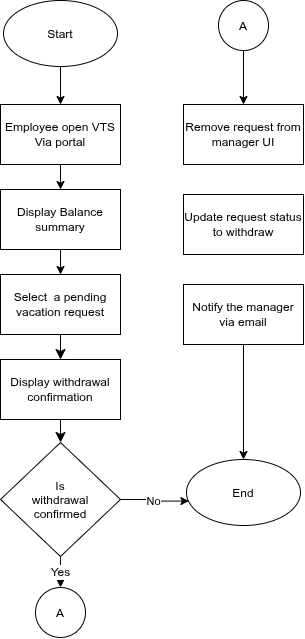

The diagram above was exported from draw.io. Its source (the exported page's mxGraphModel, read from the mxfile embedded in the PNG):
<mxGraphModel dx="1141" dy="657" grid="0" gridSize="10" guides="1" tooltips="1" connect="1" arrows="1" fold="1" page="1" pageScale="1" pageWidth="850" pageHeight="1100" math="0" shadow="0">
  <root>
    <mxCell id="0" />
    <mxCell id="1" parent="0" />
    <mxCell id="i88CsCOI2Hp2mbCcAl_R-2" edge="1" parent="1" source="i88CsCOI2Hp2mbCcAl_R-3" style="edgeStyle=orthogonalEdgeStyle;rounded=0;orthogonalLoop=1;jettySize=auto;html=1;entryX=0.5;entryY=0;entryDx=0;entryDy=0;" target="i88CsCOI2Hp2mbCcAl_R-5">
      <mxGeometry relative="1" as="geometry" />
    </mxCell>
    <mxCell id="i88CsCOI2Hp2mbCcAl_R-3" parent="1" style="rounded=0;whiteSpace=wrap;html=1;" value="Employee open VTS Via portal" vertex="1">
      <mxGeometry height="60" width="120" x="128" y="155" as="geometry" />
    </mxCell>
    <mxCell id="i88CsCOI2Hp2mbCcAl_R-4" edge="1" parent="1" source="i88CsCOI2Hp2mbCcAl_R-5" style="edgeStyle=orthogonalEdgeStyle;rounded=0;orthogonalLoop=1;jettySize=auto;html=1;entryX=0.5;entryY=0;entryDx=0;entryDy=0;" target="i88CsCOI2Hp2mbCcAl_R-7">
      <mxGeometry relative="1" as="geometry" />
    </mxCell>
    <mxCell id="i88CsCOI2Hp2mbCcAl_R-5" parent="1" style="rounded=0;whiteSpace=wrap;html=1;" value="Display Balance summary" vertex="1">
      <mxGeometry height="60" width="120" x="128" y="240" as="geometry" />
    </mxCell>
    <mxCell id="i88CsCOI2Hp2mbCcAl_R-6" edge="1" parent="1" source="i88CsCOI2Hp2mbCcAl_R-7" style="edgeStyle=none;curved=1;rounded=0;curveGeometry=1;orthogonalLoop=1;jettySize=auto;html=1;exitX=0.5;exitY=1;exitDx=0;exitDy=0;entryX=0.5;entryY=0;entryDx=0;entryDy=0;fontSize=12;startSize=8;endSize=8;" target="i88CsCOI2Hp2mbCcAl_R-11">
      <mxGeometry relative="1" as="geometry" />
    </mxCell>
    <mxCell id="i88CsCOI2Hp2mbCcAl_R-7" parent="1" style="rounded=0;whiteSpace=wrap;html=1;" value="Select&amp;nbsp; a pending vacation request" vertex="1">
      <mxGeometry height="60" width="120" x="128" y="325" as="geometry" />
    </mxCell>
    <mxCell id="i88CsCOI2Hp2mbCcAl_R-8" edge="1" parent="1" source="i88CsCOI2Hp2mbCcAl_R-9" style="edgeStyle=orthogonalEdgeStyle;rounded=0;orthogonalLoop=1;jettySize=auto;html=1;entryX=0.5;entryY=0;entryDx=0;entryDy=0;" target="i88CsCOI2Hp2mbCcAl_R-3">
      <mxGeometry relative="1" as="geometry" />
    </mxCell>
    <mxCell id="i88CsCOI2Hp2mbCcAl_R-9" parent="1" style="ellipse;whiteSpace=wrap;html=1;shapeInside=1;" value="Start" vertex="1">
      <mxGeometry height="66" width="114" x="131" y="51" as="geometry" />
    </mxCell>
    <mxCell id="i88CsCOI2Hp2mbCcAl_R-10" edge="1" parent="1" source="i88CsCOI2Hp2mbCcAl_R-11" style="edgeStyle=none;curved=1;rounded=0;curveGeometry=1;orthogonalLoop=1;jettySize=auto;html=1;exitX=0.5;exitY=1;exitDx=0;exitDy=0;entryX=0.5;entryY=0;entryDx=0;entryDy=0;fontSize=12;startSize=8;endSize=8;" target="i88CsCOI2Hp2mbCcAl_R-13">
      <mxGeometry relative="1" as="geometry" />
    </mxCell>
    <mxCell id="i88CsCOI2Hp2mbCcAl_R-11" parent="1" style="rounded=0;whiteSpace=wrap;html=1;" value="Display withdrawal confirmation" vertex="1">
      <mxGeometry height="60" width="120" x="128" y="410" as="geometry" />
    </mxCell>
    <mxCell id="i88CsCOI2Hp2mbCcAl_R-12" edge="1" parent="1" source="i88CsCOI2Hp2mbCcAl_R-13" style="edgeStyle=none;curved=1;rounded=0;curveGeometry=1;orthogonalLoop=1;jettySize=auto;html=1;exitX=0.5;exitY=1;exitDx=0;exitDy=0;entryX=0.5;entryY=0;entryDx=0;entryDy=0;fontSize=12;startSize=8;endSize=8;" target="i88CsCOI2Hp2mbCcAl_R-14" value="Yes">
      <mxGeometry relative="1" as="geometry" />
    </mxCell>
    <mxCell id="i88CsCOI2Hp2mbCcAl_R-13" parent="1" style="rhombus;whiteSpace=wrap;html=1;shapeInside=1;" value="Is withdrawal confirmed" vertex="1">
      <mxGeometry height="114" width="120" x="128" y="493" as="geometry" />
    </mxCell>
    <mxCell id="i88CsCOI2Hp2mbCcAl_R-14" parent="1" style="ellipse;whiteSpace=wrap;html=1;shapeInside=1;aspect=fixed;" value="A" vertex="1">
      <mxGeometry height="50" width="50" x="163" y="638" as="geometry" />
    </mxCell>
    <mxCell id="i88CsCOI2Hp2mbCcAl_R-18" edge="1" parent="1" source="i88CsCOI2Hp2mbCcAl_R-15" style="edgeStyle=orthogonalEdgeStyle;rounded=0;orthogonalLoop=1;jettySize=auto;html=1;entryX=0.5;entryY=0;entryDx=0;entryDy=0;" target="i88CsCOI2Hp2mbCcAl_R-16">
      <mxGeometry relative="1" as="geometry" />
    </mxCell>
    <mxCell id="i88CsCOI2Hp2mbCcAl_R-15" parent="1" style="ellipse;whiteSpace=wrap;html=1;shapeInside=1;aspect=fixed;" value="A" vertex="1">
      <mxGeometry height="50" width="50" x="346" y="51" as="geometry" />
    </mxCell>
    <mxCell id="i88CsCOI2Hp2mbCcAl_R-16" parent="1" style="rounded=0;whiteSpace=wrap;html=1;" value="Remove request from manager UI" vertex="1">
      <mxGeometry height="60" width="120" x="311" y="155" as="geometry" />
    </mxCell>
    <mxCell id="i88CsCOI2Hp2mbCcAl_R-19" parent="1" style="rounded=0;whiteSpace=wrap;html=1;" value="Update request status to withdraw" vertex="1">
      <mxGeometry height="60" width="120" x="311" y="245" as="geometry" />
    </mxCell>
    <mxCell id="i88CsCOI2Hp2mbCcAl_R-22" edge="1" parent="1" source="i88CsCOI2Hp2mbCcAl_R-20" style="edgeStyle=orthogonalEdgeStyle;rounded=0;orthogonalLoop=1;jettySize=auto;html=1;" target="i88CsCOI2Hp2mbCcAl_R-21">
      <mxGeometry relative="1" as="geometry" />
    </mxCell>
    <mxCell id="i88CsCOI2Hp2mbCcAl_R-20" parent="1" style="rounded=0;whiteSpace=wrap;html=1;" value="Notify the manager via email" vertex="1">
      <mxGeometry height="60" width="120" x="311" y="335" as="geometry" />
    </mxCell>
    <mxCell id="i88CsCOI2Hp2mbCcAl_R-21" parent="1" style="ellipse;whiteSpace=wrap;html=1;shapeInside=1;" value="End" vertex="1">
      <mxGeometry height="66" width="114" x="314" y="510" as="geometry" />
    </mxCell>
    <mxCell id="i88CsCOI2Hp2mbCcAl_R-23" edge="1" parent="1" source="i88CsCOI2Hp2mbCcAl_R-13" style="edgeStyle=orthogonalEdgeStyle;rounded=0;orthogonalLoop=1;jettySize=auto;html=1;exitX=1;exitY=0.5;exitDx=0;exitDy=0;entryX=0.021;entryY=0.63;entryDx=0;entryDy=0;entryPerimeter=0;" target="i88CsCOI2Hp2mbCcAl_R-21" value="No">
      <mxGeometry relative="1" as="geometry" />
    </mxCell>
  </root>
</mxGraphModel>